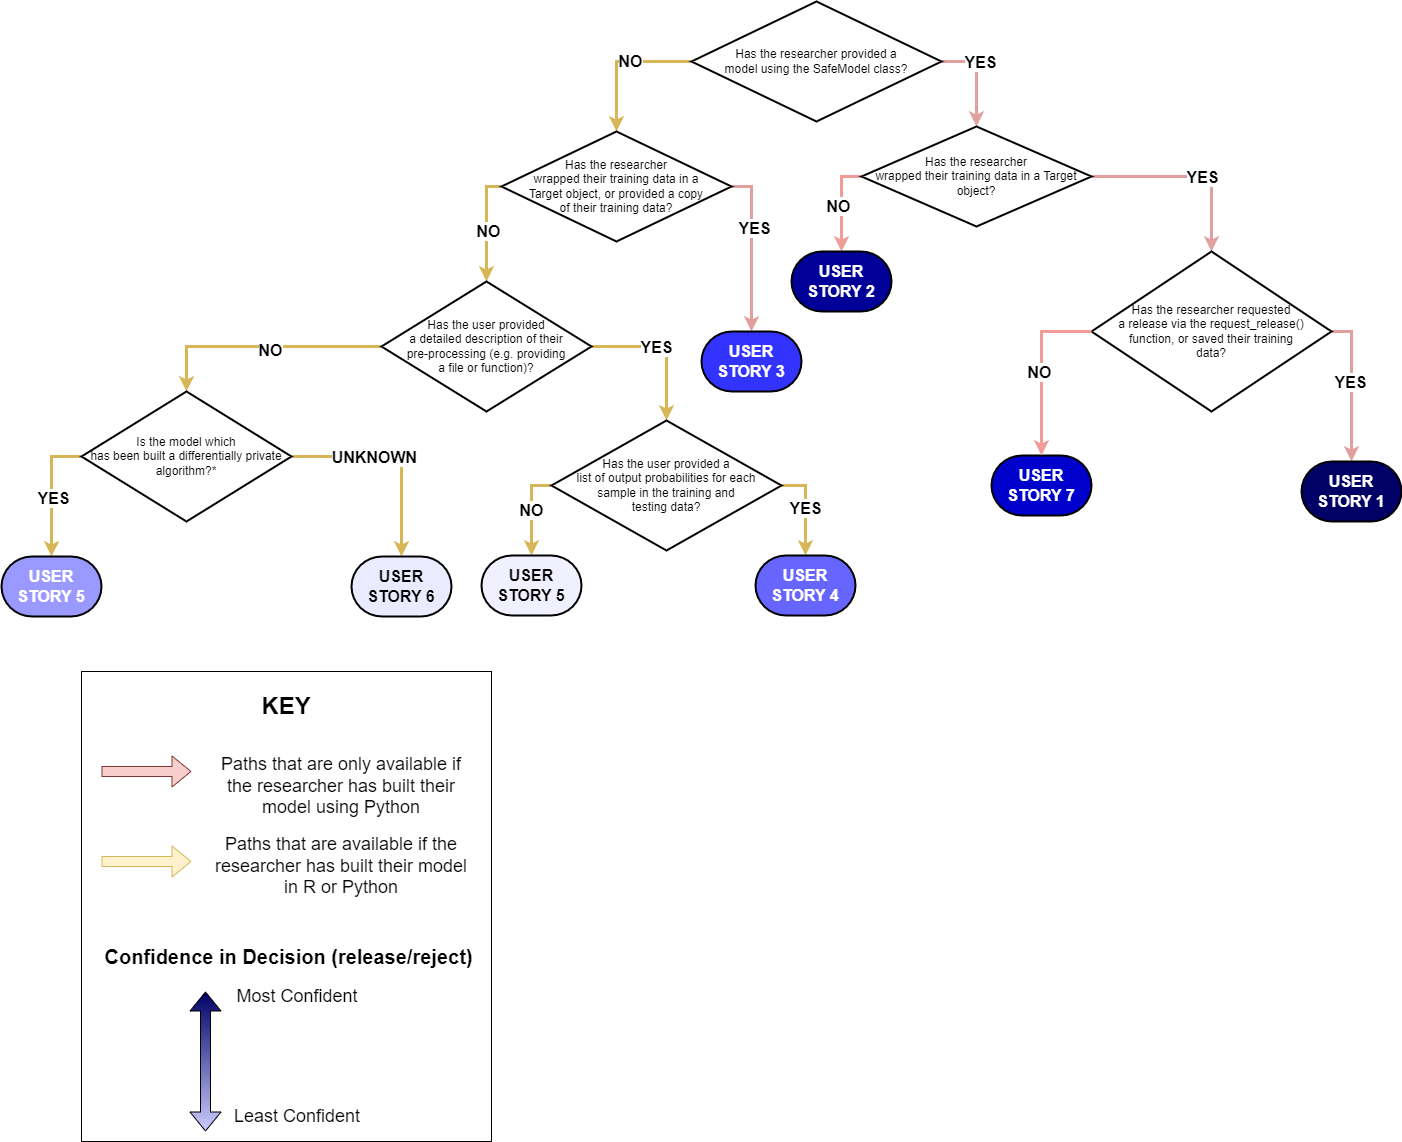

The diagram above was exported from draw.io. Its source (the exported page's mxGraphModel, read from the mxfile embedded in the PNG):
<mxGraphModel dx="1613" dy="1636" grid="1" gridSize="10" guides="1" tooltips="1" connect="1" arrows="1" fold="1" page="1" pageScale="1" pageWidth="827" pageHeight="1169" math="0" shadow="0">
  <root>
    <mxCell id="0" />
    <mxCell id="1" parent="0" />
    <mxCell id="EoptlnY0IQNyIHDaKXpa-11" value="" style="rounded=0;whiteSpace=wrap;html=1;" parent="1" vertex="1">
      <mxGeometry x="-360" y="620" width="410" height="470" as="geometry" />
    </mxCell>
    <mxCell id="I5VAruqIZa7N87Bjvg_W-3" style="edgeStyle=orthogonalEdgeStyle;rounded=0;orthogonalLoop=1;jettySize=auto;html=1;exitX=0;exitY=0.5;exitDx=0;exitDy=0;exitPerimeter=0;entryX=0.5;entryY=0;entryDx=0;entryDy=0;entryPerimeter=0;fillColor=#fff2cc;strokeColor=#d6b656;strokeWidth=3;fontStyle=1;fontSize=16;" parent="1" source="I5VAruqIZa7N87Bjvg_W-1" target="I5VAruqIZa7N87Bjvg_W-2" edge="1">
      <mxGeometry relative="1" as="geometry" />
    </mxCell>
    <mxCell id="I5VAruqIZa7N87Bjvg_W-8" value="NO" style="edgeLabel;html=1;align=center;verticalAlign=middle;resizable=0;points=[];fontStyle=1;fontSize=16;" parent="I5VAruqIZa7N87Bjvg_W-3" vertex="1" connectable="0">
      <mxGeometry x="-0.1509" y="-1" relative="1" as="geometry">
        <mxPoint as="offset" />
      </mxGeometry>
    </mxCell>
    <mxCell id="I5VAruqIZa7N87Bjvg_W-6" style="edgeStyle=orthogonalEdgeStyle;rounded=0;orthogonalLoop=1;jettySize=auto;html=1;exitX=1;exitY=0.5;exitDx=0;exitDy=0;exitPerimeter=0;entryX=0.5;entryY=0;entryDx=0;entryDy=0;entryPerimeter=0;fillColor=#f8cecc;strokeColor=#e1a09d;strokeWidth=3;fontStyle=1;fontSize=16;" parent="1" source="I5VAruqIZa7N87Bjvg_W-1" target="I5VAruqIZa7N87Bjvg_W-5" edge="1">
      <mxGeometry relative="1" as="geometry" />
    </mxCell>
    <mxCell id="I5VAruqIZa7N87Bjvg_W-7" value="YES" style="edgeLabel;html=1;align=center;verticalAlign=middle;resizable=0;points=[];fontStyle=1;fontSize=16;" parent="I5VAruqIZa7N87Bjvg_W-6" vertex="1" connectable="0">
      <mxGeometry x="-0.3016" y="3" relative="1" as="geometry">
        <mxPoint as="offset" />
      </mxGeometry>
    </mxCell>
    <mxCell id="I5VAruqIZa7N87Bjvg_W-1" value="Has the researcher provided a &lt;br&gt;model using the SafeModel class?" style="strokeWidth=2;html=1;shape=mxgraph.flowchart.decision;whiteSpace=wrap;" parent="1" vertex="1">
      <mxGeometry x="250" y="-50" width="250" height="120" as="geometry" />
    </mxCell>
    <mxCell id="I5VAruqIZa7N87Bjvg_W-13" style="edgeStyle=orthogonalEdgeStyle;rounded=0;orthogonalLoop=1;jettySize=auto;html=1;exitX=1;exitY=0.5;exitDx=0;exitDy=0;exitPerimeter=0;entryX=0.5;entryY=0;entryDx=0;entryDy=0;entryPerimeter=0;fillColor=#f8cecc;strokeColor=#e1a09d;strokeWidth=3;fontStyle=1;fontSize=16;" parent="1" source="I5VAruqIZa7N87Bjvg_W-2" target="I5VAruqIZa7N87Bjvg_W-12" edge="1">
      <mxGeometry relative="1" as="geometry" />
    </mxCell>
    <mxCell id="I5VAruqIZa7N87Bjvg_W-14" value="YES" style="edgeLabel;html=1;align=center;verticalAlign=middle;resizable=0;points=[];fontSize=16;fontStyle=1" parent="I5VAruqIZa7N87Bjvg_W-13" vertex="1" connectable="0">
      <mxGeometry x="-0.25" y="2" relative="1" as="geometry">
        <mxPoint y="-1" as="offset" />
      </mxGeometry>
    </mxCell>
    <mxCell id="I5VAruqIZa7N87Bjvg_W-16" style="edgeStyle=orthogonalEdgeStyle;rounded=0;orthogonalLoop=1;jettySize=auto;html=1;exitX=0;exitY=0.5;exitDx=0;exitDy=0;exitPerimeter=0;entryX=0.5;entryY=0;entryDx=0;entryDy=0;entryPerimeter=0;fillColor=#fff2cc;strokeColor=#d6b656;strokeWidth=3;" parent="1" source="I5VAruqIZa7N87Bjvg_W-2" target="I5VAruqIZa7N87Bjvg_W-15" edge="1">
      <mxGeometry relative="1" as="geometry">
        <Array as="points">
          <mxPoint x="45" y="135" />
        </Array>
      </mxGeometry>
    </mxCell>
    <mxCell id="I5VAruqIZa7N87Bjvg_W-17" value="NO" style="edgeLabel;html=1;align=center;verticalAlign=middle;resizable=0;points=[];fontStyle=1;fontSize=16;" parent="I5VAruqIZa7N87Bjvg_W-16" vertex="1" connectable="0">
      <mxGeometry x="0.0762" y="1" relative="1" as="geometry">
        <mxPoint as="offset" />
      </mxGeometry>
    </mxCell>
    <mxCell id="I5VAruqIZa7N87Bjvg_W-2" value="Has the researcher &lt;br&gt;wrapped their training data in a &lt;br&gt;Target object, or provided a copy &lt;br&gt;of their training data?" style="strokeWidth=2;html=1;shape=mxgraph.flowchart.decision;whiteSpace=wrap;" parent="1" vertex="1">
      <mxGeometry x="60" y="80" width="230" height="110" as="geometry" />
    </mxCell>
    <mxCell id="I5VAruqIZa7N87Bjvg_W-49" style="edgeStyle=orthogonalEdgeStyle;rounded=0;orthogonalLoop=1;jettySize=auto;html=1;exitX=1;exitY=0.5;exitDx=0;exitDy=0;exitPerimeter=0;entryX=0.5;entryY=0;entryDx=0;entryDy=0;entryPerimeter=0;strokeWidth=3;fillColor=#f8cecc;strokeColor=#e1a09d;fontStyle=1;fontSize=16;" parent="1" source="I5VAruqIZa7N87Bjvg_W-5" target="I5VAruqIZa7N87Bjvg_W-48" edge="1">
      <mxGeometry relative="1" as="geometry" />
    </mxCell>
    <mxCell id="I5VAruqIZa7N87Bjvg_W-50" value="YES" style="edgeLabel;html=1;align=center;verticalAlign=middle;resizable=0;points=[];fontStyle=1;fontSize=16;" parent="I5VAruqIZa7N87Bjvg_W-49" vertex="1" connectable="0">
      <mxGeometry x="0.1236" relative="1" as="geometry">
        <mxPoint as="offset" />
      </mxGeometry>
    </mxCell>
    <mxCell id="0g0eZIIpz11bIG1ImQ8M-1" style="edgeStyle=orthogonalEdgeStyle;rounded=0;orthogonalLoop=1;jettySize=auto;html=1;exitX=0;exitY=0.5;exitDx=0;exitDy=0;exitPerimeter=0;fillColor=#f8cecc;strokeColor=#F19C99;strokeWidth=3;" edge="1" parent="1" source="I5VAruqIZa7N87Bjvg_W-5" target="I5VAruqIZa7N87Bjvg_W-51">
      <mxGeometry relative="1" as="geometry" />
    </mxCell>
    <mxCell id="0g0eZIIpz11bIG1ImQ8M-2" value="NO" style="edgeLabel;html=1;align=center;verticalAlign=middle;resizable=0;points=[];fontSize=16;fontStyle=1" vertex="1" connectable="0" parent="0g0eZIIpz11bIG1ImQ8M-1">
      <mxGeometry x="0.0386" y="-4" relative="1" as="geometry">
        <mxPoint as="offset" />
      </mxGeometry>
    </mxCell>
    <mxCell id="I5VAruqIZa7N87Bjvg_W-5" value="Has the researcher &lt;br&gt;wrapped their training data in a Target object?" style="strokeWidth=2;html=1;shape=mxgraph.flowchart.decision;whiteSpace=wrap;" parent="1" vertex="1">
      <mxGeometry x="420" y="75" width="230" height="100" as="geometry" />
    </mxCell>
    <mxCell id="I5VAruqIZa7N87Bjvg_W-9" value="USER STORY 7" style="strokeWidth=2;html=1;shape=mxgraph.flowchart.terminator;whiteSpace=wrap;fillColor=#0000CC;fontStyle=1;fontSize=16;fontColor=#FFFFFF;" parent="1" vertex="1">
      <mxGeometry x="550" y="404" width="100" height="60" as="geometry" />
    </mxCell>
    <mxCell id="I5VAruqIZa7N87Bjvg_W-12" value="USER STORY 3" style="strokeWidth=2;html=1;shape=mxgraph.flowchart.terminator;whiteSpace=wrap;fillColor=#3333FF;fontColor=#FFFFFF;fontStyle=1;fontSize=16;" parent="1" vertex="1">
      <mxGeometry x="260" y="280" width="100" height="60" as="geometry" />
    </mxCell>
    <mxCell id="I5VAruqIZa7N87Bjvg_W-40" style="edgeStyle=orthogonalEdgeStyle;rounded=0;orthogonalLoop=1;jettySize=auto;html=1;exitX=1;exitY=0.5;exitDx=0;exitDy=0;exitPerimeter=0;entryX=0.5;entryY=0;entryDx=0;entryDy=0;entryPerimeter=0;fillColor=#fff2cc;strokeColor=#d6b656;strokeWidth=3;" parent="1" source="I5VAruqIZa7N87Bjvg_W-15" target="I5VAruqIZa7N87Bjvg_W-18" edge="1">
      <mxGeometry relative="1" as="geometry" />
    </mxCell>
    <mxCell id="I5VAruqIZa7N87Bjvg_W-41" value="YES" style="edgeLabel;html=1;align=center;verticalAlign=middle;resizable=0;points=[];fontStyle=1;fontSize=16;" parent="I5VAruqIZa7N87Bjvg_W-40" vertex="1" connectable="0">
      <mxGeometry x="-0.1407" relative="1" as="geometry">
        <mxPoint as="offset" />
      </mxGeometry>
    </mxCell>
    <mxCell id="I5VAruqIZa7N87Bjvg_W-46" style="edgeStyle=orthogonalEdgeStyle;rounded=0;orthogonalLoop=1;jettySize=auto;html=1;exitX=0;exitY=0.5;exitDx=0;exitDy=0;exitPerimeter=0;entryX=0.5;entryY=0;entryDx=0;entryDy=0;entryPerimeter=0;fillColor=#fff2cc;strokeColor=#d6b656;strokeWidth=3;" parent="1" source="I5VAruqIZa7N87Bjvg_W-15" target="I5VAruqIZa7N87Bjvg_W-25" edge="1">
      <mxGeometry relative="1" as="geometry" />
    </mxCell>
    <mxCell id="I5VAruqIZa7N87Bjvg_W-47" value="NO" style="edgeLabel;html=1;align=center;verticalAlign=middle;resizable=0;points=[];fontStyle=1;fontSize=16;" parent="I5VAruqIZa7N87Bjvg_W-46" vertex="1" connectable="0">
      <mxGeometry x="-0.0667" y="3" relative="1" as="geometry">
        <mxPoint as="offset" />
      </mxGeometry>
    </mxCell>
    <mxCell id="I5VAruqIZa7N87Bjvg_W-15" value="Has the user provided &lt;br&gt;a detailed description of their &lt;br&gt;pre-processing (e.g. providing &lt;br&gt;a file or function)?" style="strokeWidth=2;html=1;shape=mxgraph.flowchart.decision;whiteSpace=wrap;" parent="1" vertex="1">
      <mxGeometry x="-60" y="230" width="210" height="130" as="geometry" />
    </mxCell>
    <mxCell id="I5VAruqIZa7N87Bjvg_W-24" value="YES" style="edgeStyle=orthogonalEdgeStyle;rounded=0;orthogonalLoop=1;jettySize=auto;html=1;exitX=1;exitY=0.5;exitDx=0;exitDy=0;exitPerimeter=0;entryX=0.5;entryY=0;entryDx=0;entryDy=0;entryPerimeter=0;fillColor=#fff2cc;strokeColor=#d6b656;strokeWidth=3;fontStyle=1;fontSize=16;" parent="1" source="I5VAruqIZa7N87Bjvg_W-18" target="I5VAruqIZa7N87Bjvg_W-23" edge="1">
      <mxGeometry relative="1" as="geometry" />
    </mxCell>
    <mxCell id="EoptlnY0IQNyIHDaKXpa-2" value="NO" style="edgeStyle=orthogonalEdgeStyle;rounded=0;orthogonalLoop=1;jettySize=auto;html=1;exitX=0;exitY=0.5;exitDx=0;exitDy=0;exitPerimeter=0;entryX=0.5;entryY=0;entryDx=0;entryDy=0;entryPerimeter=0;fillColor=#fff2cc;strokeColor=#d6b656;strokeWidth=3;fontStyle=1;fontSize=16;" parent="1" source="I5VAruqIZa7N87Bjvg_W-18" target="EoptlnY0IQNyIHDaKXpa-1" edge="1">
      <mxGeometry relative="1" as="geometry" />
    </mxCell>
    <mxCell id="I5VAruqIZa7N87Bjvg_W-18" value="Has the user provided a &lt;br&gt;list of output probabilities for each &lt;br&gt;sample in the training and &lt;br&gt;testing data?" style="strokeWidth=2;html=1;shape=mxgraph.flowchart.decision;whiteSpace=wrap;" parent="1" vertex="1">
      <mxGeometry x="110" y="369" width="230" height="130" as="geometry" />
    </mxCell>
    <mxCell id="I5VAruqIZa7N87Bjvg_W-23" value="USER STORY 4" style="strokeWidth=2;html=1;shape=mxgraph.flowchart.terminator;whiteSpace=wrap;fillColor=#6666FF;fontStyle=1;fontSize=16;fontColor=#FFFFFF;" parent="1" vertex="1">
      <mxGeometry x="314" y="504" width="100" height="60" as="geometry" />
    </mxCell>
    <mxCell id="I5VAruqIZa7N87Bjvg_W-30" style="edgeStyle=orthogonalEdgeStyle;rounded=0;orthogonalLoop=1;jettySize=auto;html=1;exitX=1;exitY=0.5;exitDx=0;exitDy=0;exitPerimeter=0;entryX=0.5;entryY=0;entryDx=0;entryDy=0;entryPerimeter=0;fillColor=#fff2cc;strokeColor=#d6b656;strokeWidth=3;" parent="1" source="I5VAruqIZa7N87Bjvg_W-25" target="I5VAruqIZa7N87Bjvg_W-29" edge="1">
      <mxGeometry relative="1" as="geometry" />
    </mxCell>
    <mxCell id="I5VAruqIZa7N87Bjvg_W-31" value="UNKNOWN" style="edgeLabel;html=1;align=center;verticalAlign=middle;resizable=0;points=[];fontStyle=1;fontSize=16;" parent="I5VAruqIZa7N87Bjvg_W-30" vertex="1" connectable="0">
      <mxGeometry x="-0.2174" relative="1" as="geometry">
        <mxPoint as="offset" />
      </mxGeometry>
    </mxCell>
    <mxCell id="I5VAruqIZa7N87Bjvg_W-33" style="edgeStyle=orthogonalEdgeStyle;rounded=0;orthogonalLoop=1;jettySize=auto;html=1;exitX=0;exitY=0.5;exitDx=0;exitDy=0;exitPerimeter=0;entryX=0.5;entryY=0;entryDx=0;entryDy=0;entryPerimeter=0;fillColor=#fff2cc;strokeColor=#d6b656;strokeWidth=3;" parent="1" source="I5VAruqIZa7N87Bjvg_W-25" target="I5VAruqIZa7N87Bjvg_W-32" edge="1">
      <mxGeometry relative="1" as="geometry" />
    </mxCell>
    <mxCell id="I5VAruqIZa7N87Bjvg_W-34" value="YES" style="edgeLabel;html=1;align=center;verticalAlign=middle;resizable=0;points=[];fontStyle=1;fontSize=16;" parent="I5VAruqIZa7N87Bjvg_W-33" vertex="1" connectable="0">
      <mxGeometry x="0.0944" y="1" relative="1" as="geometry">
        <mxPoint as="offset" />
      </mxGeometry>
    </mxCell>
    <mxCell id="I5VAruqIZa7N87Bjvg_W-25" value="Is the model which&lt;br&gt;has been built a differentially private algorithm?*" style="strokeWidth=2;html=1;shape=mxgraph.flowchart.decision;whiteSpace=wrap;" parent="1" vertex="1">
      <mxGeometry x="-360" y="340" width="210" height="130" as="geometry" />
    </mxCell>
    <mxCell id="I5VAruqIZa7N87Bjvg_W-29" value="USER STORY 6" style="strokeWidth=2;html=1;shape=mxgraph.flowchart.terminator;whiteSpace=wrap;fillColor=#EBEBFF;fontStyle=1;fontSize=16;" parent="1" vertex="1">
      <mxGeometry x="-90" y="505" width="100" height="60" as="geometry" />
    </mxCell>
    <mxCell id="I5VAruqIZa7N87Bjvg_W-32" value="USER STORY 5" style="strokeWidth=2;html=1;shape=mxgraph.flowchart.terminator;whiteSpace=wrap;fillColor=#9999FF;fontStyle=1;fontSize=16;fontColor=#FFFFFF;" parent="1" vertex="1">
      <mxGeometry x="-440" y="505" width="100" height="60" as="geometry" />
    </mxCell>
    <mxCell id="I5VAruqIZa7N87Bjvg_W-53" style="edgeStyle=orthogonalEdgeStyle;rounded=0;orthogonalLoop=1;jettySize=auto;html=1;exitX=1;exitY=0.5;exitDx=0;exitDy=0;exitPerimeter=0;entryX=0.5;entryY=0;entryDx=0;entryDy=0;entryPerimeter=0;strokeWidth=3;fillColor=#f8cecc;strokeColor=#e1a09d;fontStyle=1;fontSize=16;" parent="1" source="I5VAruqIZa7N87Bjvg_W-48" target="I5VAruqIZa7N87Bjvg_W-52" edge="1">
      <mxGeometry relative="1" as="geometry" />
    </mxCell>
    <mxCell id="I5VAruqIZa7N87Bjvg_W-54" value="YES" style="edgeLabel;html=1;align=center;verticalAlign=middle;resizable=0;points=[];fontStyle=1;fontSize=16;" parent="I5VAruqIZa7N87Bjvg_W-53" vertex="1" connectable="0">
      <mxGeometry x="-0.0678" y="-2" relative="1" as="geometry">
        <mxPoint as="offset" />
      </mxGeometry>
    </mxCell>
    <mxCell id="I5VAruqIZa7N87Bjvg_W-48" value="Has the researcher requested &lt;br&gt;a release via the request_release() &lt;br&gt;function, or saved their training&lt;br&gt;data?" style="strokeWidth=2;html=1;shape=mxgraph.flowchart.decision;whiteSpace=wrap;" parent="1" vertex="1">
      <mxGeometry x="650" y="200" width="240" height="160" as="geometry" />
    </mxCell>
    <mxCell id="I5VAruqIZa7N87Bjvg_W-51" value="USER STORY 2" style="strokeWidth=2;html=1;shape=mxgraph.flowchart.terminator;whiteSpace=wrap;fillColor=#000099;fontColor=#FFFFFF;fontStyle=1;fontSize=16;gradientColor=none;" parent="1" vertex="1">
      <mxGeometry x="350" y="200" width="100" height="60" as="geometry" />
    </mxCell>
    <mxCell id="I5VAruqIZa7N87Bjvg_W-52" value="USER STORY 1" style="strokeWidth=2;html=1;shape=mxgraph.flowchart.terminator;whiteSpace=wrap;fillColor=#000066;fontColor=#FFFFFF;fontStyle=1;fontSize=16;" parent="1" vertex="1">
      <mxGeometry x="860" y="410" width="100" height="60" as="geometry" />
    </mxCell>
    <mxCell id="EoptlnY0IQNyIHDaKXpa-1" value="USER STORY 5" style="strokeWidth=2;html=1;shape=mxgraph.flowchart.terminator;whiteSpace=wrap;fillColor=#F0F0FF;fontStyle=1;fontSize=16;" parent="1" vertex="1">
      <mxGeometry x="40" y="504" width="100" height="60" as="geometry" />
    </mxCell>
    <mxCell id="EoptlnY0IQNyIHDaKXpa-9" value="" style="group" parent="1" vertex="1" connectable="0">
      <mxGeometry x="-340" y="720" width="370" height="110" as="geometry" />
    </mxCell>
    <mxCell id="EoptlnY0IQNyIHDaKXpa-5" value="" style="shape=flexArrow;endArrow=classic;html=1;rounded=0;fillColor=#fff2cc;strokeColor=#d6b656;" parent="EoptlnY0IQNyIHDaKXpa-9" edge="1">
      <mxGeometry width="50" height="50" relative="1" as="geometry">
        <mxPoint y="90" as="sourcePoint" />
        <mxPoint x="90" y="90" as="targetPoint" />
      </mxGeometry>
    </mxCell>
    <mxCell id="EoptlnY0IQNyIHDaKXpa-6" value="" style="shape=flexArrow;endArrow=classic;html=1;rounded=0;fillColor=#f8cecc;strokeColor=#7D3936;" parent="EoptlnY0IQNyIHDaKXpa-9" edge="1">
      <mxGeometry width="50" height="50" relative="1" as="geometry">
        <mxPoint as="sourcePoint" />
        <mxPoint x="90" as="targetPoint" />
      </mxGeometry>
    </mxCell>
    <mxCell id="EoptlnY0IQNyIHDaKXpa-7" value="&lt;font style=&quot;font-size: 18px;&quot;&gt;Paths that are only available if the researcher has built their model using Python&lt;/font&gt;" style="text;html=1;strokeColor=none;fillColor=none;align=center;verticalAlign=middle;whiteSpace=wrap;rounded=0;" parent="EoptlnY0IQNyIHDaKXpa-9" vertex="1">
      <mxGeometry x="110" width="260" height="30" as="geometry" />
    </mxCell>
    <mxCell id="EoptlnY0IQNyIHDaKXpa-8" value="&lt;font style=&quot;font-size: 18px;&quot;&gt;Paths that are available if the researcher has built their model in R or Python&lt;/font&gt;" style="text;html=1;strokeColor=none;fillColor=none;align=center;verticalAlign=middle;whiteSpace=wrap;rounded=0;" parent="EoptlnY0IQNyIHDaKXpa-9" vertex="1">
      <mxGeometry x="110" y="80" width="260" height="30" as="geometry" />
    </mxCell>
    <mxCell id="EoptlnY0IQNyIHDaKXpa-10" value="&lt;b&gt;&lt;font style=&quot;font-size: 24px;&quot;&gt;KEY&lt;/font&gt;&lt;/b&gt;" style="text;html=1;strokeColor=none;fillColor=none;align=center;verticalAlign=middle;whiteSpace=wrap;rounded=0;" parent="1" vertex="1">
      <mxGeometry x="-185" y="640" width="60" height="30" as="geometry" />
    </mxCell>
    <mxCell id="L8bTCooYjp7sTg196QAl-6" value="Confidence in Decision (release/reject)" style="text;html=1;strokeColor=none;fillColor=none;align=center;verticalAlign=middle;whiteSpace=wrap;rounded=0;fontStyle=1;fontSize=20;" parent="1" vertex="1">
      <mxGeometry x="-340" y="890" width="375" height="30" as="geometry" />
    </mxCell>
    <mxCell id="L8bTCooYjp7sTg196QAl-11" value="" style="group" parent="1" vertex="1" connectable="0">
      <mxGeometry x="-236" y="930" width="162" height="150" as="geometry" />
    </mxCell>
    <mxCell id="L8bTCooYjp7sTg196QAl-1" value="" style="shape=flexArrow;endArrow=classic;startArrow=classic;html=1;rounded=0;fillColor=#CCCCFF;gradientColor=#000066;gradientDirection=north;" parent="L8bTCooYjp7sTg196QAl-11" edge="1">
      <mxGeometry width="100" height="100" relative="1" as="geometry">
        <mxPoint y="150" as="sourcePoint" />
        <mxPoint y="10" as="targetPoint" />
      </mxGeometry>
    </mxCell>
    <mxCell id="L8bTCooYjp7sTg196QAl-7" value="Most Confident" style="text;html=1;strokeColor=none;fillColor=none;align=center;verticalAlign=middle;whiteSpace=wrap;rounded=0;fontSize=18;" parent="L8bTCooYjp7sTg196QAl-11" vertex="1">
      <mxGeometry x="22" width="140" height="30" as="geometry" />
    </mxCell>
    <mxCell id="L8bTCooYjp7sTg196QAl-8" value="Least Confident" style="text;html=1;strokeColor=none;fillColor=none;align=center;verticalAlign=middle;whiteSpace=wrap;rounded=0;fontSize=18;" parent="L8bTCooYjp7sTg196QAl-11" vertex="1">
      <mxGeometry x="22" y="120" width="140" height="30" as="geometry" />
    </mxCell>
    <mxCell id="0g0eZIIpz11bIG1ImQ8M-3" style="edgeStyle=orthogonalEdgeStyle;rounded=0;orthogonalLoop=1;jettySize=auto;html=1;exitX=0;exitY=0.5;exitDx=0;exitDy=0;exitPerimeter=0;entryX=0.5;entryY=0;entryDx=0;entryDy=0;entryPerimeter=0;fillColor=#f8cecc;strokeColor=#F19C99;strokeWidth=3;" edge="1" parent="1" source="I5VAruqIZa7N87Bjvg_W-48" target="I5VAruqIZa7N87Bjvg_W-9">
      <mxGeometry relative="1" as="geometry" />
    </mxCell>
    <mxCell id="0g0eZIIpz11bIG1ImQ8M-4" value="NO" style="edgeLabel;html=1;align=center;verticalAlign=middle;resizable=0;points=[];fontSize=16;fontStyle=1" vertex="1" connectable="0" parent="0g0eZIIpz11bIG1ImQ8M-3">
      <mxGeometry x="0.0333" y="-3" relative="1" as="geometry">
        <mxPoint as="offset" />
      </mxGeometry>
    </mxCell>
  </root>
</mxGraphModel>